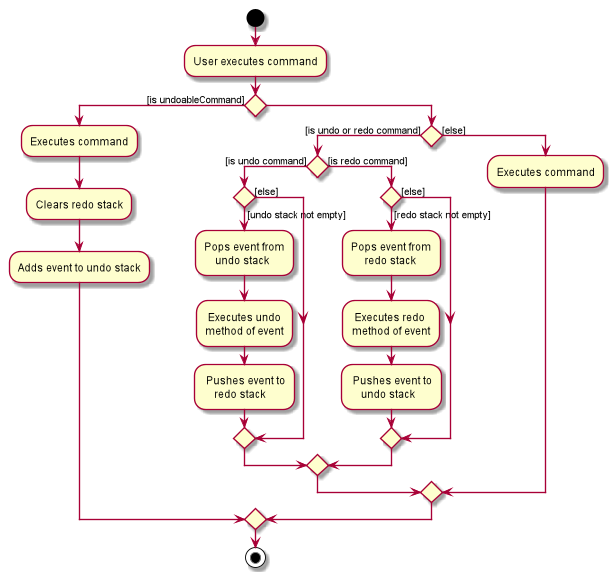

The diagram above was rendered by PlantUML. Its source (embedded in the PNG):
@startuml
start
:User executes command;
if () then ([is undoableCommand]) 
    :Executes command;
    :Clears redo stack;
    :Adds event to undo stack;
else 
    if () then ([is undo or redo command])
        if () then ([is undo command]) 
            if () then ([undo stack not empty])            
                :Pops event from
                    undo stack;
                : Executes undo
                method of event;
                : Pushes event to
                    redo stack;
            else([else])
            endif
        else([is redo command])
            if () then ([redo stack not empty])
            :Pops event from
                 redo stack;
            : Executes redo
            method of event;
            : Pushes event to
                undo stack;
            else([else])
            endif
         endif
     else([else]) 
        :Executes command;
    endif
endif 
stop
@enduml